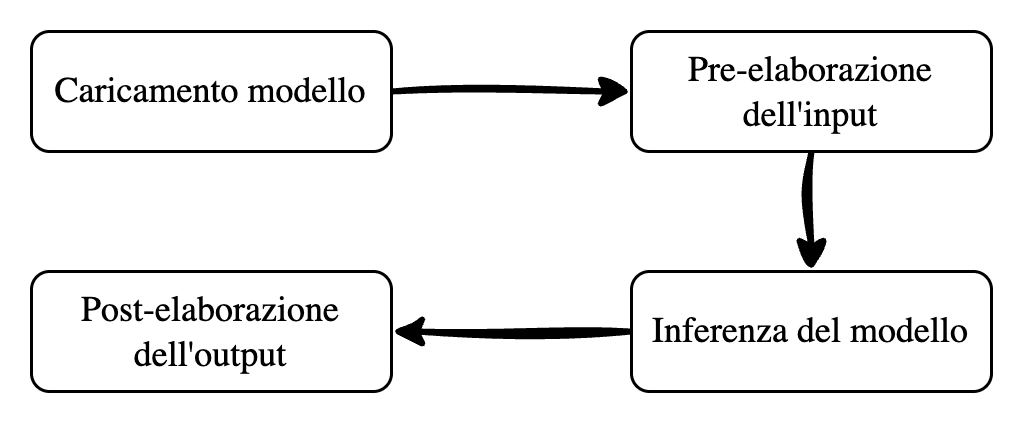

The diagram above was exported from draw.io. Its source (the exported page's mxGraphModel, read from the mxfile embedded in the PNG):
<mxGraphModel dx="686" dy="461" grid="1" gridSize="10" guides="1" tooltips="1" connect="1" arrows="1" fold="1" page="1" pageScale="1" pageWidth="827" pageHeight="1169" math="0" shadow="0">
  <root>
    <mxCell id="0" />
    <mxCell id="1" parent="0" />
    <mxCell id="Y_0Mhsm2LUxDmHfJWYjr-5" value="" style="edgeStyle=orthogonalEdgeStyle;rounded=0;orthogonalLoop=1;jettySize=auto;html=1;fontFamily=Garamond;sketch=1;curveFitting=1;jiggle=2;strokeWidth=2;" edge="1" parent="1" source="Y_0Mhsm2LUxDmHfJWYjr-1" target="Y_0Mhsm2LUxDmHfJWYjr-2">
      <mxGeometry relative="1" as="geometry" />
    </mxCell>
    <mxCell id="Y_0Mhsm2LUxDmHfJWYjr-1" value="Caricamento modello" style="rounded=1;whiteSpace=wrap;html=1;fontFamily=Garamond;" vertex="1" parent="1">
      <mxGeometry x="360" y="80" width="120" height="40" as="geometry" />
    </mxCell>
    <mxCell id="Y_0Mhsm2LUxDmHfJWYjr-6" value="" style="edgeStyle=orthogonalEdgeStyle;rounded=0;orthogonalLoop=1;jettySize=auto;html=1;fontFamily=Garamond;sketch=1;curveFitting=1;jiggle=2;strokeWidth=2;" edge="1" parent="1" source="Y_0Mhsm2LUxDmHfJWYjr-2" target="Y_0Mhsm2LUxDmHfJWYjr-3">
      <mxGeometry relative="1" as="geometry" />
    </mxCell>
    <mxCell id="Y_0Mhsm2LUxDmHfJWYjr-2" value="Pre-elaborazione&lt;div&gt;dell'input&lt;/div&gt;" style="rounded=1;whiteSpace=wrap;html=1;fontFamily=Garamond;" vertex="1" parent="1">
      <mxGeometry x="560" y="80" width="120" height="40" as="geometry" />
    </mxCell>
    <mxCell id="Y_0Mhsm2LUxDmHfJWYjr-7" value="" style="edgeStyle=orthogonalEdgeStyle;rounded=0;orthogonalLoop=1;jettySize=auto;html=1;fontFamily=Garamond;sketch=1;curveFitting=1;jiggle=2;strokeWidth=2;" edge="1" parent="1" source="Y_0Mhsm2LUxDmHfJWYjr-3" target="Y_0Mhsm2LUxDmHfJWYjr-4">
      <mxGeometry relative="1" as="geometry" />
    </mxCell>
    <mxCell id="Y_0Mhsm2LUxDmHfJWYjr-3" value="Inferenza del modello" style="rounded=1;whiteSpace=wrap;html=1;fontFamily=Garamond;" vertex="1" parent="1">
      <mxGeometry x="560" y="160" width="120" height="40" as="geometry" />
    </mxCell>
    <mxCell id="Y_0Mhsm2LUxDmHfJWYjr-4" value="Post-elaborazione dell'output" style="rounded=1;whiteSpace=wrap;html=1;fontFamily=Garamond;" vertex="1" parent="1">
      <mxGeometry x="360" y="160" width="120" height="40" as="geometry" />
    </mxCell>
  </root>
</mxGraphModel>